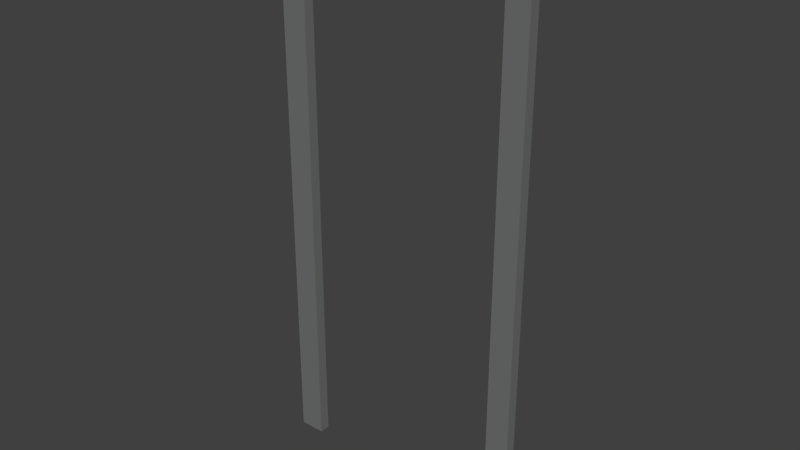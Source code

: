 # Source: Gate.blend  (saved by Blender 2.78.0; exported with 4.5.12 LTS)
import bpy
from mathutils import Matrix  # noqa: F401  (used for matrix-valued properties, if any)

bpy.ops.wm.read_factory_settings(use_empty=True)
scene = bpy.context.scene
scene.name = 'Scene'

# ---- collections
col_collection_1 = bpy.data.collections.new('Collection 1'); scene.collection.children.link(col_collection_1)

# ---- materials (node trees are filled in below, after node groups)
mat_material = bpy.data.materials.new('Material')
mat_material.alpha_threshold = 0.0
mat_material.use_transparent_shadow = False
mat_material.diffuse_color = (0.1669, 0.17, 0.1714, 1.0)
mat_material.roughness = 0.5
mat_material.line_color = (0.0, 0.0, 0.0, 1.0)

# ---- material node trees

# ---- world
world_world = bpy.data.worlds.new('World'); scene.world = world_world
world_world.color = (0.05088, 0.05088, 0.05088)
world_world.use_sun_shadow = False
world_world.sun_shadow_jitter_overblur = 0.0
world_world.cycles.sampling_method = 'MANUAL'

# ---- meshes
me_frame = bpy.data.meshes.new('Frame')
me_frame.from_pydata([(-0.4939, -0.02057, 1.056), (-0.4939, 0.02057, 1.056), (0.4939, 0.02057, 1.056), (0.4939, -0.02057, 1.056), (-0.4939, -0.02057, -1.056), (-0.4939, 0.02057, -1.056), (0.4939, 0.02057, -1.056), (0.4939, -0.02057, -1.056), (-0.4939, -0.02057, 0.9502), (-0.4939, 0.02057, 0.9502), (0.4939, 0.02057, 0.9502), (0.4939, -0.02057, 0.9502), (-0.4939, -0.02057, -0.9554), (-0.4939, 0.02057, -0.9554), (0.4939, 0.02057, -0.9554), (0.4939, -0.02057, -0.9554), (-0.3951, -0.02057, 1.056), (-0.3951, 0.02057, 1.056), (-0.3951, -0.02057, -1.056), (-0.3951, 0.02057, -1.056), (-0.3951, -0.02057, 0.9502), (-0.3951, 0.02057, 0.9502), (-0.3951, -0.02057, -0.9554), (-0.3951, 0.02057, -0.9554), (0.405, -0.02057, 1.056), (0.405, 0.02057, 1.056), (0.405, -0.02057, -1.056), (0.405, 0.02057, -1.056), (0.405, -0.02057, 0.9502), (0.405, 0.02057, 0.9502), (0.405, -0.02057, -0.9554), (0.405, 0.02057, -0.9554)], [], [(24, 3, 2, 25), (26, 27, 6, 7), (12, 13, 5, 4), (31, 14, 6, 27), (14, 15, 7, 6), (28, 11, 3, 24), (30, 15, 11, 28), (2, 3, 11, 10), (25, 2, 10, 29), (0, 1, 9, 8), (26, 7, 15, 30), (10, 11, 15, 14), (29, 10, 14, 31), (8, 9, 13, 12), (9, 21, 23, 13), (4, 18, 22, 12), (1, 17, 21, 9), (12, 22, 20, 8), (8, 20, 16, 0), (13, 23, 19, 5), (4, 5, 19, 18), (0, 16, 17, 1), (17, 25, 29, 21), (20, 28, 24, 16), (16, 24, 25, 17), (23, 21, 20, 22), (28, 20, 21, 29), (31, 30, 28, 29), (31, 27, 26, 30), (19, 23, 22, 18)])
_uv = me_frame.uv_layers.new(name='UVMap')
_uv.uv.foreach_set('vector', [1.0, 0.4257, 1.0, 0.4678, 0.9811, 0.4678, 0.9811, 0.4257, 1.0, 0.8888, 0.9811, 0.8888, 0.9811, 0.8467, 1.0, 0.8467, 0.9245, 0.0475, 0.9057, 0.0475, 0.9057, 0.0, 0.9245, 5.081e-07, 0.4936, 0.0475, 0.4528, 0.0475, 0.4528, 5.081e-07, 0.4936, 4.517e-07, 0.9434, 0.0475, 0.9245, 0.0475, 0.9245, 0.0, 0.9434, 2.823e-07, 0.04076, 0.05, 2.733e-08, 0.05, 0.0, 0.0, 0.04076, 0.0, 0.04076, 0.9525, 1.366e-07, 0.9525, 2.733e-08, 0.05, 0.04076, 0.05, 0.9434, 1.0, 0.9245, 1.0, 0.9245, 0.95, 0.9434, 0.95, 0.4936, 1.0, 0.4528, 1.0, 0.4528, 0.95, 0.4936, 0.95, 0.9245, 1.0, 0.9057, 1.0, 0.9057, 0.95, 0.9245, 0.95, 0.04076, 1.0, 1.64e-07, 1.0, 1.366e-07, 0.9525, 0.04076, 0.9525, 0.9434, 0.95, 0.9245, 0.95, 0.9245, 0.0475, 0.9434, 0.0475, 0.4936, 0.95, 0.4528, 0.95, 0.4528, 0.0475, 0.4936, 0.0475, 0.9245, 0.95, 0.9057, 0.95, 0.9057, 0.0475, 0.9245, 0.0475, 0.9057, 0.95, 0.8604, 0.95, 0.8604, 0.0475, 0.9057, 0.0475, 0.4528, 1.0, 0.4076, 1.0, 0.4076, 0.9525, 0.4528, 0.9525, 0.9057, 1.0, 0.8604, 1.0, 0.8604, 0.95, 0.9057, 0.95, 0.4528, 0.9525, 0.4076, 0.9525, 0.4076, 0.05, 0.4528, 0.05, 0.4528, 0.05, 0.4076, 0.05, 0.4076, 1.694e-07, 0.4528, 1.694e-07, 0.9057, 0.0475, 0.8604, 0.0475, 0.8604, 5.646e-08, 0.9057, 0.0, 0.9623, 0.9968, 0.9434, 0.9968, 0.9434, 0.95, 0.9623, 0.95, 1.0, 0.0, 1.0, 0.04678, 0.9811, 0.04678, 0.9811, 0.0, 0.8604, 1.0, 0.4936, 1.0, 0.4936, 0.95, 0.8604, 0.95, 0.4076, 0.05, 0.04076, 0.05, 0.04076, 0.0, 0.4076, 1.694e-07, 1.0, 0.04678, 1.0, 0.4257, 0.9811, 0.4257, 0.9811, 0.04678, 0.9811, 0.0475, 0.9811, 0.95, 0.9623, 0.95, 0.9623, 0.0475, 1.0, 0.4678, 1.0, 0.8467, 0.9811, 0.8467, 0.9811, 0.4678, 0.9434, 0.0475, 0.9623, 0.0475, 0.9623, 0.95, 0.9434, 0.95, 0.9434, 0.0475, 0.9434, 2.258e-07, 0.9623, 0.0, 0.9623, 0.0475, 0.9811, 0.0, 0.9811, 0.0475, 0.9623, 0.0475, 0.9623, 3.952e-07])
me_frame.materials.append(mat_material)
me_frame.use_remesh_preserve_volume = False
me_frame.use_remesh_preserve_attributes = False
me_frame.use_mirror_vertex_groups = False
me_frame.update()

# ---- objects
ob_frame = bpy.data.objects.new('Frame', me_frame)

# ---- transforms, parenting, visibility, modifiers, constraints
ob_frame.location = (0.0, 0.0, 1.0)
ob_frame.lock_rotations_4d = False
ob_frame.empty_display_type = 'ARROWS'
ob_frame.lineart.crease_threshold = 0.0

# ---- collection membership
col_collection_1.objects.link(ob_frame)

# ---- scene / render settings (as saved in the file)
scene.frame_start = 1; scene.frame_end = 250; scene.frame_set(0)
scene.render.engine = 'BLENDER_EEVEE_NEXT'
scene.render.resolution_percentage = 50
scene.render.dither_intensity = 0.0
scene.cycles.use_denoising = False
scene.cycles.samples = 128
scene.cycles.sampling_pattern = 'TABULATED_SOBOL'
scene.cycles.light_sampling_threshold = 0.0
scene.cycles.use_adaptive_sampling = False
scene.cycles.use_light_tree = False
scene.cycles.blur_glossy = 0.0
scene.cycles.sample_clamp_indirect = 0.0
scene.view_settings.view_transform = 'Standard'
bpy.context.view_layer.update()

# ---- added for rendering (the .blend has no active camera and no usable light): camera, sun
cam_auto = bpy.data.cameras.new('AutoCamera')
cam_auto.lens = 50.0
cam_auto.sensor_width = 36.0
cam_auto.clip_end = 1000.0
ob_auto_camera = bpy.data.objects.new('AutoCamera', cam_auto)
scene.collection.objects.link(ob_auto_camera)
ob_auto_camera.location = (2.15708, -2.58849, 2.72566)
ob_auto_camera.rotation_euler = (1.09748, -7.21219e-08, 0.694738)
scene.camera = ob_auto_camera
light_auto_sun = bpy.data.lights.new('AutoSun', 'SUN')
light_auto_sun.energy = 3.0
light_auto_sun.angle = 0.0523599
ob_auto_sun = bpy.data.objects.new('AutoSun', light_auto_sun)
scene.collection.objects.link(ob_auto_sun)
ob_auto_sun.rotation_euler = (0.872665, 0.174533, 0.523599)
bpy.context.view_layer.update()
